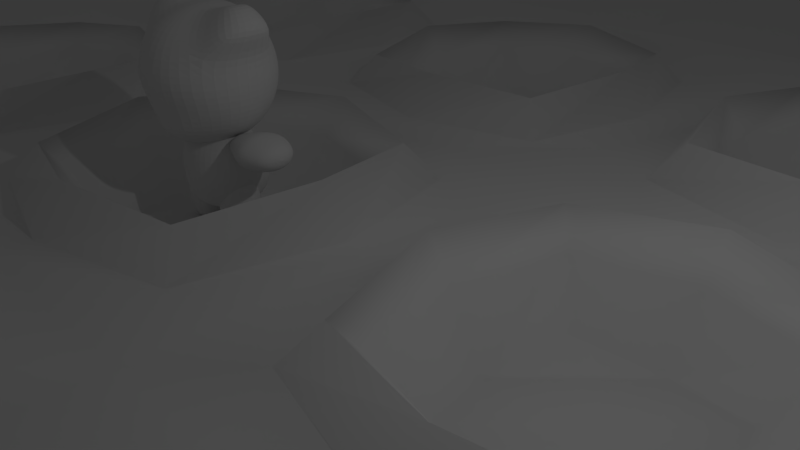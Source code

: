 # Source: buracos_blender.blend  (saved by Blender 2.65.0; exported with 4.5.12 LTS)
import bpy
from mathutils import Matrix  # noqa: F401  (used for matrix-valued properties, if any)

bpy.ops.wm.read_factory_settings(use_empty=True)
scene = bpy.context.scene
scene.name = 'Scene'

# ---- collections
col_collection_1 = bpy.data.collections.new('Collection 1'); scene.collection.children.link(col_collection_1)

# ---- world
world_world = bpy.data.worlds.new('World'); scene.world = world_world
world_world.color = (0.05088, 0.05088, 0.05088)
world_world.use_sun_shadow = False
world_world.sun_shadow_jitter_overblur = 0.0
world_world.cycles.sampling_method = 'MANUAL'
world_world.cycles.sample_map_resolution = 256

# ---- cameras
cam_camera = bpy.data.cameras.new('Camera')
cam_camera.clip_end = 100.0
cam_camera.lens = 35.0
cam_camera.sensor_width = 32.0
cam_camera.sensor_height = 18.0
cam_camera.ortho_scale = 7.314
cam_camera.dof.focus_distance = 0.0
cam_camera.dof.aperture_fstop = 128.0

# ---- lights
light_lamp = bpy.data.lights.new('Lamp', 'POINT')
light_lamp.transmission_factor = 0.0
light_lamp.cutoff_distance = 30.0
light_lamp.energy = 100.0
light_lamp.shadow_buffer_clip_start = 1.001
light_lamp.shadow_soft_size = 0.1
light_lamp.shadow_maximum_resolution = 0.006
light_lamp.use_absolute_resolution = True
light_lamp.cycles.use_multiple_importance_sampling = False

# ---- meshes
me_plane_006 = bpy.data.meshes.new('Plane.006')
me_plane_006.from_pydata([(3.347, -3.576, -6.029e-06), (28.18, 21.19, -1.714), (3.022, -1.034, 0.0), (21.18, 21.19, -0.757), (2.168, -3.576, -6.029e-06), (2.022, -1.034, 0.0), (3.022, -2.034, 0.0), (28.18, 14.18, -1.714), (1.578, -3.576, -6.029e-06), (1.522, -1.034, 0.0), (3.022, -1.534, 0.0), (17.67, 21.19, -1.714), (2.757, -3.576, -6.029e-06), (2.522, -1.034, 0.0), (3.022, -2.534, 0.0), (28.18, 17.69, -1.714), (2.022, -1.166, 0.0006616), (2.022, -2.902, 0.0006616), (1.154, -2.034, 0.0006616), (2.89, -2.034, 0.0006616), (2.713, -1.343, 0.0), (1.331, -1.343, 0.0), (1.331, -2.725, 0.0), (2.713, -2.725, 0.0), (2.022, -2.034, -0.2067), (2.022, -1.314, 0.2124), (2.022, -2.754, 0.2124), (1.302, -2.034, 0.2124), (2.742, -2.034, 0.2124), (2.596, -1.461, 0.1686), (1.448, -1.461, 0.1686), (1.448, -2.608, 0.1686), (2.596, -2.608, 0.1686), (2.022, -1.432, 0.03543), (2.022, -2.636, 0.03543), (1.42, -2.034, 0.03543), (2.624, -2.034, 0.03543), (2.501, -1.555, 0.02769), (1.543, -1.555, 0.02769), (1.543, -2.513, 0.02769), (2.501, -2.513, 0.02769), (2.022, -1.594, -0.2588), (2.022, -2.474, -0.2588), (1.582, -2.034, -0.2588), (2.462, -2.034, -0.2588), (2.372, -1.684, -0.2067), (1.672, -1.684, -0.2067), (1.672, -2.384, -0.2067), (2.372, -2.384, -0.2067), (5.748, -3.576, -6.029e-06), (24.68, 21.19, -1.714), (5.748, -1.218, -6.029e-06), (28.18, 10.68, -1.714), (4.569, -3.576, -6.029e-06), (4.058, -1.034, 0.0), (5.748, -2.397, -6.029e-06), (27.26, 14.18, -1.71), (3.979, -3.576, -6.029e-06), (3.558, -1.034, 0.0), (5.748, -1.808, -6.029e-06), (-0.2523, 21.19, -1.714), (5.159, -3.576, -6.029e-06), (4.558, -1.034, 0.0), (5.748, -2.987, -6.029e-06), (-7.259, 21.19, -0.6572), (4.058, -1.166, 0.0006616), (4.058, -2.902, 0.0006616), (3.19, -2.034, 0.0006616), (5.593, -2.397, 0.0007742), (4.75, -1.343, 0.0), (3.367, -1.343, 0.0), (3.367, -2.725, 0.0), (4.75, -2.725, 0.0), (4.058, -2.034, -0.2067), (4.058, -1.314, 0.2124), (4.058, -2.754, 0.2124), (3.338, -2.034, 0.2124), (4.779, -2.034, 0.2124), (4.632, -1.461, 0.1686), (3.485, -1.461, 0.1686), (3.485, -2.608, 0.1686), (4.632, -2.608, 0.1686), (4.058, -1.432, 0.03543), (4.058, -2.636, 0.03543), (3.457, -2.034, 0.03543), (4.66, -2.034, 0.03543), (4.538, -1.555, 0.02769), (3.579, -1.555, 0.02769), (3.579, -2.513, 0.02769), (4.538, -2.513, 0.02769), (4.058, -1.594, -0.2588), (4.058, -2.474, -0.2588), (3.618, -2.034, -0.2588), (4.498, -2.034, -0.2588), (4.409, -1.684, -0.2067), (3.708, -1.684, -0.2067), (3.708, -2.384, -0.2067), (4.409, -2.384, -0.2067), (0.9626, -3.576, -6.029e-06), (-10.76, 21.19, -1.714), (1.0, -1.034, 0.0), (-3.756, 21.19, -1.714), (-0.2166, -3.576, -6.029e-06), (0.0, -1.034, 0.0), (1.0, -2.034, 0.0), (-14.52, 21.19, -1.714), (-0.8062, -3.576, -6.029e-06), (-0.5, -1.034, 0.0), (1.0, -1.534, 0.0), (-28.53, 21.19, -1.714), (0.373, -3.576, -6.029e-06), (0.5, -1.034, 0.0), (1.0, -2.534, 0.0), (-21.53, 21.19, -0.09228), (0.0, -1.166, 0.0006616), (0.0, -2.902, 0.0006616), (-0.868, -2.034, 0.0006616), (0.868, -2.034, 0.0006616), (0.6913, -1.343, 0.0), (-0.6913, -1.343, 0.0), (-0.6913, -2.725, 0.0), (0.6913, -2.725, 0.0), (0.0, -2.034, -0.2067), (0.0, -1.314, 0.2124), (0.0, -2.754, 0.2124), (-0.7203, -2.034, 0.2124), (0.7203, -2.034, 0.2124), (0.5737, -1.461, 0.1686), (-0.5737, -1.461, 0.1686), (-0.5737, -2.608, 0.1686), (0.5737, -2.608, 0.1686), (0.0, -1.432, 0.03543), (0.0, -2.636, 0.03543), (-0.6018, -2.034, 0.03543), (0.6018, -2.034, 0.03543), (0.4793, -1.555, 0.02769), (-0.4793, -1.555, 0.02769), (-0.4793, -2.513, 0.02769), (0.4793, -2.513, 0.02769), (0.0, -1.594, -0.2588), (0.0, -2.474, -0.2588), (-0.4399, -2.034, -0.2588), (0.4399, -2.034, -0.2588), (0.3503, -1.684, -0.2067), (-0.3503, -1.684, -0.2067), (-0.3503, -2.384, -0.2067), (0.3503, -2.384, -0.2067), (-1.439, -3.576, -6.029e-06), (-3.797, -3.576, -6.029e-06), (-1.036, -1.034, 0.0), (-3.797, -1.218, -6.029e-06), (-2.618, -3.576, -6.029e-06), (-2.036, -1.034, 0.0), (-1.036, -2.034, 0.0), (-3.797, -2.397, -6.029e-06), (-3.207, -3.576, -6.029e-06), (-2.536, -1.034, 0.0), (-1.036, -1.534, 0.0), (-3.797, -2.987, -6.029e-06), (-2.028, -3.576, -6.029e-06), (-1.536, -1.034, 0.0), (-1.036, -2.534, 0.0), (-3.797, -1.808, -6.029e-06), (-2.036, -1.166, 0.0006616), (-2.036, -2.902, 0.0006616), (-2.904, -2.034, 0.0006616), (-1.168, -2.034, 0.0006616), (-1.345, -1.343, 0.0), (-2.728, -1.343, 0.0), (-2.728, -2.725, 0.0), (-1.345, -2.725, 0.0), (-2.036, -2.034, -0.2067), (-2.036, -1.314, 0.2124), (-2.036, -2.754, 0.2124), (-2.757, -2.034, 0.2124), (-1.316, -2.034, 0.2124), (-1.463, -1.461, 0.1686), (-2.61, -1.461, 0.1686), (-2.61, -2.608, 0.1686), (-1.463, -2.608, 0.1686), (-2.036, -1.432, 0.03543), (-2.036, -2.636, 0.03543), (-2.638, -2.034, 0.03543), (-1.435, -2.034, 0.03543), (-1.557, -1.555, 0.02769), (-2.516, -1.555, 0.02769), (-2.516, -2.513, 0.02769), (-1.557, -2.513, 0.02769), (-2.036, -1.594, -0.2588), (-2.036, -2.474, -0.2588), (-2.476, -2.034, -0.2588), (-1.596, -2.034, -0.2588), (-1.686, -1.684, -0.2067), (-2.387, -1.684, -0.2067), (-2.387, -2.384, -0.2067), (-1.686, -2.384, -0.2067), (-28.53, 14.18, -1.714), (-25.03, 21.19, -1.714), (-1.036, 1.0, 0.0), (-3.797, 1.181, -6.029e-06), (-28.53, 10.68, -1.714), (-2.036, 1.0, 0.0), (-1.036, 0.0, 0.0), (-3.797, 0.001432, -6.029e-06), (-18.02, 21.19, -1.714), (-2.536, 1.0, 0.0), (-1.036, 0.5, 0.0), (-3.797, -0.5882, -6.029e-06), (-28.53, 17.69, -1.714), (-1.536, 1.0, 0.0), (-1.036, -0.5, 0.0), (-3.797, 0.591, -6.029e-06), (-2.036, 0.868, 0.0006616), (-2.036, -0.868, 0.0006616), (-2.904, 0.0, 0.0006616), (-1.168, 0.0, 0.0006616), (-1.345, 0.6913, 0.0), (-2.728, 0.6913, 0.0), (-2.728, -0.6913, 0.0), (-1.345, -0.6913, 0.0), (-2.036, 0.0, -0.2067), (-2.036, 0.7203, 0.2124), (-2.036, -0.7203, 0.2124), (-2.757, 0.0, 0.2124), (-1.316, 0.0, 0.2124), (-1.463, 0.5737, 0.1686), (-2.61, 0.5737, 0.1686), (-2.61, -0.5737, 0.1686), (-1.463, -0.5737, 0.1686), (-2.036, 0.6018, 0.03543), (-2.036, -0.6018, 0.03543), (-2.638, 0.0, 0.03543), (-1.435, 0.0, 0.03543), (-1.557, 0.4793, 0.02769), (-2.516, 0.4793, 0.02769), (-2.516, -0.4793, 0.02769), (-1.557, -0.4793, 0.02769), (-2.036, 0.4399, -0.2588), (-2.036, -0.4399, -0.2588), (-2.476, 0.0, -0.2588), (-1.596, 0.0, -0.2588), (-1.686, 0.3503, -0.2067), (-2.387, 0.3503, -0.2067), (-2.387, -0.3503, -0.2067), (-1.686, -0.3503, -0.2067), (-5.251, 3.835, -0.2351), (-2.968, 4.596, -0.2351), (1.0, 1.0, 0.0), (-5.251, 2.313, -0.2351), (-4.49, 4.596, -0.2351), (0.0, 1.0, 0.0), (1.0, 0.0, 0.0), (-5.251, 3.074, -0.2351), (-3.729, 4.596, -0.2351), (-0.5, 1.0, 0.0), (1.0, 0.5, 0.0), (-5.251, 4.596, -0.2351), (-2.208, 4.596, -0.2351), (0.5, 1.0, 0.0), (1.0, -0.5, 0.0), (0.1303, 4.596, -0.2351), (0.0, 0.868, 0.0006616), (0.0, -0.868, 0.0006616), (-0.868, 0.0, 0.0006616), (0.868, 0.0, 0.0006616), (0.6913, 0.6913, 0.0), (-0.6913, 0.6913, 0.0), (-0.6913, -0.6913, 0.0), (0.6913, -0.6913, 0.0), (0.0, 0.0, -0.2067), (0.0, 0.7203, 0.2124), (0.0, -0.7203, 0.2124), (-0.7203, 0.0, 0.2124), (0.7203, 0.0, 0.2124), (0.5737, 0.5737, 0.1686), (-0.5737, 0.5737, 0.1686), (-0.5737, -0.5737, 0.1686), (0.5737, -0.5737, 0.1686), (0.0, 0.6018, 0.03543), (0.0, -0.6018, 0.03543), (-0.6018, 0.0, 0.03543), (0.6018, 0.0, 0.03543), (0.4793, 0.4793, 0.02769), (-0.4793, 0.4793, 0.02769), (-0.4793, -0.4793, 0.02769), (0.4793, -0.4793, 0.02769), (0.0, 0.4399, -0.2588), (0.0, -0.4399, -0.2588), (-0.4399, 0.0, -0.2588), (0.4399, 0.0, -0.2588), (0.3503, 0.3503, -0.2067), (-0.3503, 0.3503, -0.2067), (-0.3503, -0.3503, -0.2067), (0.3503, -0.3503, -0.2067), (-1.391, 4.596, -0.2351), (-0.6305, 4.596, -0.2351), (5.748, 1.181, -6.029e-06), (0.8912, 4.596, -0.2351), (6.866, 3.074, -0.2341), (4.058, 1.0, 0.0), (5.748, 0.001432, -6.029e-06), (7.067, 2.313, -0.2351), (6.306, 4.596, -0.2351), (3.558, 1.0, 0.0), (5.748, 0.591, -6.029e-06), (7.067, 3.835, -0.2351), (4.784, 4.596, -0.2351), (4.558, 1.0, 0.0), (5.748, -0.5882, -6.029e-06), (7.067, 3.074, -0.2351), (4.058, 0.868, 0.0006616), (4.058, -0.868, 0.0006616), (3.19, 0.0, 0.0006616), (5.593, 0.001432, 0.0007742), (4.75, 0.6913, 0.0), (3.367, 0.6913, 0.0), (3.367, -0.6913, 0.0), (4.75, -0.6913, 0.0), (4.058, 0.0, -0.2067), (4.058, 0.7203, 0.2124), (4.058, -0.7203, 0.2124), (3.338, 0.0, 0.2124), (4.779, 0.0, 0.2124), (4.632, 0.5737, 0.1686), (3.485, 0.5737, 0.1686), (3.485, -0.5737, 0.1686), (4.632, -0.5737, 0.1686), (4.058, 0.6018, 0.03543), (4.058, -0.6018, 0.03543), (3.457, 0.0, 0.03543), (4.66, 0.0, 0.03543), (4.538, 0.4793, 0.02769), (3.579, 0.4793, 0.02769), (3.579, -0.4793, 0.02769), (4.538, -0.4793, 0.02769), (4.058, 0.4399, -0.2588), (4.058, -0.4399, -0.2588), (3.618, 0.0, -0.2588), (4.498, 0.0, -0.2588), (4.409, 0.3503, -0.2067), (3.708, 0.3503, -0.2067), (3.708, -0.3503, -0.2067), (4.409, -0.3503, -0.2067), (5.545, 4.596, -0.2351), (7.067, 4.596, -0.2351), (3.022, 1.0, 0.0), (3.207, 4.596, -0.2351), (1.686, 4.596, -0.2351), (2.022, 1.0, 0.0), (3.022, 0.0, 0.0), (2.446, 4.596, -0.2351), (3.968, 4.596, -0.2351), (1.522, 1.0, 0.0), (3.022, 0.5, 0.0), (6.866, 0.004169, -0.2341), (7.067, -0.7567, -0.2351), (2.522, 1.0, 0.0), (3.022, -0.5, 0.0), (7.067, 0.765, -0.2351), (2.022, 0.868, 0.0006616), (2.022, -0.868, 0.0006616), (1.154, 0.0, 0.0006616), (2.89, 0.0, 0.0006616), (2.713, 0.6913, 0.0), (1.331, 0.6913, 0.0), (1.331, -0.6913, 0.0), (2.713, -0.6913, 0.0), (2.022, 0.0, -0.2067), (2.022, 0.7203, 0.2124), (2.022, -0.7203, 0.2124), (1.302, 0.0, 0.2124), (2.742, 0.0, 0.2124), (2.596, 0.5737, 0.1686), (1.448, 0.5737, 0.1686), (1.448, -0.5737, 0.1686), (2.596, -0.5737, 0.1686), (2.022, 0.6018, 0.03543), (2.022, -0.6018, 0.03543), (1.42, 0.0, 0.03543), (2.624, 0.0, 0.03543), (2.501, 0.4793, 0.02769), (1.543, 0.4793, 0.02769), (1.543, -0.4793, 0.02769), (2.501, -0.4793, 0.02769), (2.022, 0.4399, -0.2588), (2.022, -0.4399, -0.2588), (1.582, 0.0, -0.2588), (2.462, 0.0, -0.2588), (2.372, 0.3503, -0.2067), (1.672, 0.3503, -0.2067), (1.672, -0.3503, -0.2067), (2.372, -0.3503, -0.2067), (7.067, 0.004169, -0.2351), (7.067, 1.526, -0.2351), (3.347, 3.56, -6.029e-06), (-5.251, 0.765, -0.2351), (-5.251, -0.7567, -0.2351), (2.168, 3.56, -6.029e-06), (3.022, 2.017, 0.0), (-5.251, 0.004169, -0.2351), (-5.251, 1.526, -0.2351), (1.578, 3.56, -6.029e-06), (3.022, 2.517, 0.0), (-5.251, -2.33, -0.2351), (-2.968, -4.613, -0.2351), (2.757, 3.56, -6.029e-06), (3.022, 1.517, 0.0), (-5.251, -3.852, -0.2351), (2.022, 2.885, 0.0006616), (2.022, 1.149, 0.0006616), (1.154, 2.017, 0.0006616), (2.89, 2.017, 0.0006616), (2.713, 2.709, 0.0), (1.331, 2.709, 0.0), (1.331, 1.326, 0.0), (2.713, 1.326, 0.0), (2.022, 2.017, -0.2067), (2.022, 2.738, 0.2124), (2.022, 1.297, 0.2124), (1.302, 2.017, 0.2124), (2.742, 2.017, 0.2124), (2.596, 2.591, 0.1686), (1.448, 2.591, 0.1686), (1.448, 1.444, 0.1686), (2.596, 1.444, 0.1686), (2.022, 2.619, 0.03543), (2.022, 1.416, 0.03543), (1.42, 2.017, 0.03543), (2.624, 2.017, 0.03543), (2.501, 2.497, 0.02769), (1.543, 2.497, 0.02769), (1.543, 1.538, 0.02769), (2.501, 1.538, 0.02769), (2.022, 2.457, -0.2588), (2.022, 1.578, -0.2588), (1.582, 2.017, -0.2588), (2.462, 2.017, -0.2588), (2.372, 2.368, -0.2067), (1.672, 2.368, -0.2067), (1.672, 1.667, -0.2067), (2.372, 1.667, -0.2067), (-4.49, -4.613, -0.2351), (-5.251, -3.091, -0.2351), (5.748, 3.56, -6.029e-06), (-3.729, -4.613, -0.2351), (-5.251, -1.57, -0.2351), (4.569, 3.56, -6.029e-06), (5.748, 2.38, -6.029e-06), (-5.251, -4.613, -0.2351), (-2.208, -4.613, -0.2351), (3.979, 3.56, -6.029e-06), (5.748, 2.97, -6.029e-06), (0.1303, -4.613, -0.2351), (-1.391, -4.613, -0.2351), (5.159, 3.56, -6.029e-06), (5.748, 1.791, -6.029e-06), (-0.6305, -4.613, -0.2351), (4.058, 2.885, 0.0006616), (4.058, 1.149, 0.0006616), (3.19, 2.017, 0.0006616), (5.593, 2.38, 0.0007742), (4.75, 2.709, 0.0), (3.367, 2.709, 0.0), (3.367, 1.326, 0.0), (4.75, 1.326, 0.0), (4.058, 2.017, -0.2067), (4.058, 2.738, 0.2124), (4.058, 1.297, 0.2124), (3.338, 2.017, 0.2124), (4.779, 2.017, 0.2124), (4.632, 2.591, 0.1686), (3.485, 2.591, 0.1686), (3.485, 1.444, 0.1686), (4.632, 1.444, 0.1686), (4.058, 2.619, 0.03543), (4.058, 1.416, 0.03543), (3.457, 2.017, 0.03543), (4.66, 2.017, 0.03543), (4.538, 2.497, 0.02769), (3.579, 2.497, 0.02769), (3.579, 1.538, 0.02769), (4.538, 1.538, 0.02769), (4.058, 2.457, -0.2588), (4.058, 1.578, -0.2588), (3.618, 2.017, -0.2588), (4.498, 2.017, -0.2588), (4.409, 2.368, -0.2067), (3.708, 2.368, -0.2067), (3.708, 1.667, -0.2067), (4.409, 1.667, -0.2067), (0.8912, -4.613, -0.2351), (6.866, -3.091, -0.2341), (0.9626, 3.56, -6.029e-06), (7.067, -3.852, -0.2351), (6.306, -4.613, -0.2351), (-0.2166, 3.56, -6.029e-06), (1.0, 2.017, 0.0), (7.067, -2.33, -0.2351), (4.784, -4.613, -0.2351), (-0.8062, 3.56, -6.029e-06), (1.0, 2.517, 0.0), (7.067, -3.091, -0.2351), (5.545, -4.613, -0.2351), (0.373, 3.56, -6.029e-06), (1.0, 1.517, 0.0), (7.067, -1.57, -0.2351), (0.0, 2.885, 0.0006616), (0.0, 1.149, 0.0006616), (-0.868, 2.017, 0.0006616), (0.868, 2.017, 0.0006616), (0.6913, 2.709, 0.0), (-0.6913, 2.709, 0.0), (-0.6913, 1.326, 0.0), (0.6913, 1.326, 0.0), (0.0, 2.017, -0.2067), (0.0, 2.738, 0.2124), (0.0, 1.297, 0.2124), (-0.7203, 2.017, 0.2124), (0.7203, 2.017, 0.2124), (0.5737, 2.591, 0.1686), (-0.5737, 2.591, 0.1686), (-0.5737, 1.444, 0.1686), (0.5737, 1.444, 0.1686), (0.0, 2.619, 0.03543), (0.0, 1.416, 0.03543), (-0.6018, 2.017, 0.03543), (0.6018, 2.017, 0.03543), (0.4793, 2.497, 0.02769), (-0.4793, 2.497, 0.02769), (-0.4793, 1.538, 0.02769), (0.4793, 1.538, 0.02769), (0.0, 2.457, -0.2588), (0.0, 1.578, -0.2588), (-0.4399, 2.017, -0.2588), (0.4399, 2.017, -0.2588), (0.3503, 2.368, -0.2067), (-0.3503, 2.368, -0.2067), (-0.3503, 1.667, -0.2067), (0.3503, 1.667, -0.2067), (7.067, -4.613, -0.2351), (3.207, -4.613, -0.2351), (-1.439, 3.56, -6.029e-06), (-3.797, 3.56, -6.029e-06), (1.686, -4.613, -0.2351), (-2.618, 3.56, -6.029e-06), (-1.036, 2.017, 0.0), (-3.797, 2.38, -6.029e-06), (2.446, -4.613, -0.2351), (-3.207, 3.56, -6.029e-06), (-1.036, 2.517, 0.0), (-3.797, 1.791, -6.029e-06), (3.968, -4.613, -0.2351), (-2.028, 3.56, -6.029e-06), (-1.036, 1.517, 0.0), (-3.797, 2.97, -6.029e-06), (-2.036, 2.885, 0.0006616), (-2.036, 1.149, 0.0006616), (-2.904, 2.017, 0.0006616), (-1.168, 2.017, 0.0006616), (-1.345, 2.709, 0.0), (-2.728, 2.709, 0.0), (-2.728, 1.326, 0.0), (-1.345, 1.326, 0.0), (-2.036, 2.017, -0.2067), (-2.036, 2.738, 0.2124), (-2.036, 1.297, 0.2124), (-2.757, 2.017, 0.2124), (-1.316, 2.017, 0.2124), (-1.463, 2.591, 0.1686), (-2.61, 2.591, 0.1686), (-2.61, 1.444, 0.1686), (-1.463, 1.444, 0.1686), (-2.036, 2.619, 0.03543), (-2.036, 1.416, 0.03543), (-2.638, 2.017, 0.03543), (-1.435, 2.017, 0.03543), (-1.557, 2.497, 0.02769), (-2.516, 2.497, 0.02769), (-2.516, 1.538, 0.02769), (-1.557, 1.538, 0.02769), (-2.036, 2.457, -0.2588), (-2.036, 1.578, -0.2588), (-2.476, 2.017, -0.2588), (-1.596, 2.017, -0.2588), (-1.686, 2.368, -0.2067), (-2.387, 2.368, -0.2067), (-2.387, 1.667, -0.2067), (-1.686, 1.667, -0.2067), (10.41, 21.19, -1.714), (3.405, 21.19, -0.3474), (6.909, 21.19, -1.714), (13.92, 21.19, -2.643), (27.26, 0.04799, -1.71), (28.18, -3.455, -1.714), (28.18, 3.551, -1.714), (28.18, 0.04799, -1.714), (28.18, 7.055, -1.714), (-28.53, 3.551, -1.714), (-28.53, -3.455, -1.714), (-28.53, 0.04799, -1.714), (-28.53, 7.055, -1.714), (-28.53, -10.7, -1.714), (-18.02, -21.21, -1.714), (-28.53, -17.71, -1.714), (-25.03, -21.21, -1.714), (-28.53, -14.2, -1.714), (-21.53, -21.21, -1.714), (-28.53, -7.198, -1.714), (-28.53, -21.21, -1.714), (-14.52, -21.21, -1.714), (-3.756, -21.21, -1.714), (-10.76, -21.21, -1.714), (-7.259, -21.21, -1.714), (-0.2523, -21.21, -1.714), (27.26, -14.2, -1.71), (28.18, -17.71, -1.714), (24.68, -21.21, -1.714), (28.18, -10.7, -1.714), (17.67, -21.21, -1.714), (28.18, -14.2, -1.714), (21.18, -21.21, -1.714), (28.18, -7.198, -1.714), (28.18, -21.21, -1.714), (10.41, -21.21, -1.714), (3.405, -21.21, -1.714), (6.909, -21.21, -1.714), (13.92, -21.21, -1.714)], [], [(20, 10, 2, 13), (21, 16, 5, 9), (18, 22, 31, 27), (23, 14, 6, 19), (16, 20, 13, 5), (21, 18, 27, 30), (19, 6, 10, 20), (249, 253, 113, 197), (295, 260, 101, 64), (23, 19, 28, 32), (403, 445, 607, 601), (162, 150, 445, 403), (8, 4, 17, 22), (20, 16, 25, 29), (4, 12, 23, 17), (12, 0, 14, 23), (29, 25, 33, 37), (31, 26, 34, 39), (30, 27, 35, 38), (32, 28, 36, 40), (19, 20, 29, 28), (22, 17, 26, 31), (17, 23, 32, 26), (16, 21, 30, 25), (40, 36, 44, 48), (33, 38, 46, 41), (36, 37, 45, 44), (34, 40, 48, 42), (27, 31, 39, 35), (26, 32, 40, 34), (28, 29, 37, 36), (25, 30, 38, 33), (47, 42, 24, 43), (24, 44, 45, 41), (43, 24, 41, 46), (42, 48, 44, 24), (38, 35, 43, 46), (39, 34, 42, 47), (37, 33, 41, 45), (35, 39, 47, 43), (69, 59, 51, 62), (70, 65, 54, 58), (67, 71, 80, 76), (72, 63, 55, 68), (65, 69, 62, 54), (70, 67, 76, 79), (68, 55, 59, 69), (300, 313, 354, 392), (503, 492, 297, 260), (72, 68, 77, 81), (0, 12, 540, 551), (300, 308, 355, 392), (57, 53, 66, 71), (69, 65, 74, 78), (53, 61, 72, 66), (61, 49, 63, 72), (78, 74, 82, 86), (80, 75, 83, 88), (79, 76, 84, 87), (81, 77, 85, 89), (68, 69, 78, 77), (71, 66, 75, 80), (66, 72, 81, 75), (65, 70, 79, 74), (89, 85, 93, 97), (82, 87, 95, 90), (85, 86, 94, 93), (83, 89, 97, 91), (76, 80, 88, 84), (75, 81, 89, 83), (77, 78, 86, 85), (74, 79, 87, 82), (96, 91, 73, 92), (73, 93, 94, 90), (92, 73, 90, 95), (91, 97, 93, 73), (87, 84, 92, 95), (88, 83, 91, 96), (86, 82, 90, 94), (84, 88, 96, 92), (118, 108, 100, 111), (119, 114, 103, 107), (116, 120, 129, 125), (121, 112, 104, 117), (114, 118, 111, 103), (119, 116, 125, 128), (117, 104, 108, 118), (554, 542, 256, 245), (63, 49, 539, 493), (121, 117, 126, 130), (492, 401, 347, 297), (158, 154, 442, 407), (106, 102, 115, 120), (118, 114, 123, 127), (102, 110, 121, 115), (110, 98, 112, 121), (127, 123, 131, 135), (129, 124, 132, 137), (128, 125, 133, 136), (130, 126, 134, 138), (117, 118, 127, 126), (120, 115, 124, 129), (115, 121, 130, 124), (114, 119, 128, 123), (138, 134, 142, 146), (131, 136, 144, 139), (134, 135, 143, 142), (132, 138, 146, 140), (125, 129, 137, 133), (124, 130, 138, 132), (126, 127, 135, 134), (123, 128, 136, 131), (145, 140, 122, 141), (122, 142, 143, 139), (141, 122, 139, 144), (140, 146, 142, 122), (136, 133, 141, 144), (137, 132, 140, 145), (135, 131, 139, 143), (133, 137, 145, 141), (167, 157, 149, 160), (168, 163, 152, 156), (165, 169, 178, 174), (170, 161, 153, 166), (163, 167, 160, 152), (168, 165, 174, 177), (166, 153, 157, 167), (162, 168, 156, 150), (154, 165, 168, 162), (170, 166, 175, 179), (158, 169, 165, 154), (148, 155, 169, 158), (155, 151, 164, 169), (167, 163, 172, 176), (151, 159, 170, 164), (159, 147, 161, 170), (176, 172, 180, 184), (178, 173, 181, 186), (177, 174, 182, 185), (179, 175, 183, 187), (166, 167, 176, 175), (169, 164, 173, 178), (164, 170, 179, 173), (163, 168, 177, 172), (187, 183, 191, 195), (180, 185, 193, 188), (183, 184, 192, 191), (181, 187, 195, 189), (174, 178, 186, 182), (173, 179, 187, 181), (175, 176, 184, 183), (172, 177, 185, 180), (194, 189, 171, 190), (171, 191, 192, 188), (190, 171, 188, 193), (189, 195, 191, 171), (185, 182, 190, 193), (186, 181, 189, 194), (184, 180, 188, 192), (182, 186, 194, 190), (216, 206, 198, 209), (217, 212, 201, 205), (214, 218, 227, 223), (219, 210, 202, 215), (212, 216, 209, 201), (217, 214, 223, 226), (215, 202, 206, 216), (211, 217, 205, 199), (203, 214, 217, 211), (219, 215, 224, 228), (207, 218, 214, 203), (499, 495, 295, 294), (4, 8, 543, 547), (216, 212, 221, 225), (397, 405, 346, 350), (550, 546, 252, 248), (225, 221, 229, 233), (227, 222, 230, 235), (226, 223, 231, 234), (228, 224, 232, 236), (215, 216, 225, 224), (218, 213, 222, 227), (213, 219, 228, 222), (212, 217, 226, 221), (236, 232, 240, 244), (229, 234, 242, 237), (232, 233, 241, 240), (230, 236, 244, 238), (223, 227, 235, 231), (222, 228, 236, 230), (224, 225, 233, 232), (221, 226, 234, 229), (243, 238, 220, 239), (220, 240, 241, 237), (239, 220, 237, 242), (238, 244, 240, 220), (234, 231, 239, 242), (235, 230, 238, 243), (233, 229, 237, 241), (231, 235, 243, 239), (265, 255, 247, 258), (266, 261, 250, 254), (263, 267, 276, 272), (268, 259, 251, 264), (261, 265, 258, 250), (266, 263, 272, 275), (264, 251, 255, 265), (59, 55, 501, 497), (110, 102, 456, 452), (268, 264, 273, 277), (211, 199, 400, 395), (155, 148, 448, 441), (451, 447, 309, 305), (265, 261, 270, 274), (552, 541, 257, 246), (49, 61, 494, 539), (274, 270, 278, 282), (276, 271, 279, 284), (275, 272, 280, 283), (277, 273, 281, 285), (264, 265, 274, 273), (267, 262, 271, 276), (262, 268, 277, 271), (261, 266, 275, 270), (285, 281, 289, 293), (278, 283, 291, 286), (281, 282, 290, 289), (279, 285, 293, 287), (272, 276, 284, 280), (271, 277, 285, 279), (273, 274, 282, 281), (270, 275, 283, 278), (292, 287, 269, 288), (269, 289, 290, 286), (288, 269, 286, 291), (287, 293, 289, 269), (283, 280, 288, 291), (284, 279, 287, 292), (282, 278, 286, 290), (280, 284, 292, 288), (314, 304, 296, 307), (315, 310, 299, 303), (312, 316, 325, 321), (317, 308, 300, 313), (310, 314, 307, 299), (315, 312, 321, 324), (313, 300, 304, 314), (207, 203, 399, 396), (548, 544, 253, 249), (317, 313, 322, 326), (53, 57, 498, 502), (148, 158, 407, 448), (446, 454, 302, 343), (314, 310, 319, 323), (159, 151, 444, 404), (304, 300, 392, 358), (323, 319, 327, 331), (325, 320, 328, 333), (324, 321, 329, 332), (326, 322, 330, 334), (313, 314, 323, 322), (316, 311, 320, 325), (311, 317, 326, 320), (310, 315, 324, 319), (334, 330, 338, 342), (327, 332, 340, 335), (330, 331, 339, 338), (328, 334, 342, 336), (321, 325, 333, 329), (320, 326, 334, 328), (322, 323, 331, 330), (319, 324, 332, 327), (341, 336, 318, 337), (318, 338, 339, 335), (337, 318, 335, 340), (336, 342, 338, 318), (332, 329, 337, 340), (333, 328, 336, 341), (331, 327, 335, 339), (329, 333, 341, 337), (363, 353, 345, 356), (364, 359, 348, 352), (361, 365, 374, 370), (366, 357, 349, 362), (359, 363, 356, 348), (364, 361, 370, 373), (362, 349, 353, 363), (405, 394, 351, 346), (51, 59, 497, 505), (366, 362, 371, 375), (98, 110, 452, 490), (394, 450, 306, 351), (443, 451, 305, 344), (363, 359, 368, 372), (401, 397, 350, 347), (308, 51, 505, 355), (372, 368, 376, 380), (374, 369, 377, 382), (373, 370, 378, 381), (375, 371, 379, 383), (362, 363, 372, 371), (365, 360, 369, 374), (360, 366, 375, 369), (359, 364, 373, 368), (383, 379, 387, 391), (376, 381, 389, 384), (379, 380, 388, 387), (377, 383, 391, 385), (370, 374, 382, 378), (369, 375, 383, 377), (371, 372, 380, 379), (368, 373, 381, 376), (390, 385, 367, 386), (367, 387, 388, 384), (386, 367, 384, 389), (385, 391, 387, 367), (381, 378, 386, 389), (382, 377, 385, 390), (380, 376, 384, 388), (378, 382, 390, 386), (412, 402, 394, 405), (413, 408, 397, 401), (410, 414, 423, 419), (415, 406, 398, 411), (408, 412, 405, 397), (413, 410, 419, 422), (411, 398, 402, 412), (154, 162, 403, 442), (102, 106, 453, 456), (415, 411, 420, 424), (55, 68, 491, 501), (495, 503, 260, 295), (541, 499, 294, 257), (412, 408, 417, 421), (12, 4, 547, 540), (542, 548, 249, 256), (421, 417, 425, 429), (423, 418, 426, 431), (422, 419, 427, 430), (424, 420, 428, 432), (411, 412, 421, 420), (414, 409, 418, 423), (409, 415, 424, 418), (408, 413, 422, 417), (432, 428, 436, 440), (425, 430, 438, 433), (428, 429, 437, 436), (426, 432, 440, 434), (419, 423, 431, 427), (418, 424, 432, 426), (420, 421, 429, 428), (417, 422, 430, 425), (439, 434, 416, 435), (416, 436, 437, 433), (435, 416, 433, 438), (434, 440, 436, 416), (430, 427, 435, 438), (431, 426, 434, 439), (429, 425, 433, 437), (427, 431, 439, 435), (461, 451, 443, 454), (462, 457, 446, 450), (459, 463, 472, 468), (464, 455, 447, 460), (457, 461, 454, 446), (462, 459, 468, 471), (460, 447, 451, 461), (546, 554, 245, 252), (55, 63, 493, 501), (464, 460, 469, 473), (454, 443, 344, 302), (447, 460, 298, 309), (150, 207, 396, 445), (461, 457, 466, 470), (296, 304, 358, 393), (147, 159, 404, 449), (470, 466, 474, 478), (472, 467, 475, 480), (471, 468, 476, 479), (473, 469, 477, 481), (460, 461, 470, 469), (463, 458, 467, 472), (458, 464, 473, 467), (457, 462, 471, 466), (481, 477, 485, 489), (474, 479, 487, 482), (477, 478, 486, 485), (475, 481, 489, 483), (468, 472, 480, 476), (467, 473, 481, 475), (469, 470, 478, 477), (466, 471, 479, 474), (488, 483, 465, 484), (465, 485, 486, 482), (484, 465, 482, 487), (483, 489, 485, 465), (479, 476, 484, 487), (480, 475, 483, 488), (478, 474, 482, 486), (476, 480, 488, 484), (510, 500, 492, 503), (511, 506, 495, 499), (508, 512, 521, 517), (513, 504, 496, 509), (506, 510, 503, 495), (511, 508, 517, 520), (509, 496, 500, 510), (199, 550, 248, 400), (447, 455, 301, 309), (513, 509, 518, 522), (106, 147, 449, 453), (450, 446, 343, 306), (57, 0, 551, 498), (510, 506, 515, 519), (203, 211, 395, 399), (151, 155, 441, 444), (519, 515, 523, 527), (521, 516, 524, 529), (520, 517, 525, 528), (522, 518, 526, 530), (509, 510, 519, 518), (512, 507, 516, 521), (507, 513, 522, 516), (506, 511, 520, 515), (530, 526, 534, 538), (523, 528, 536, 531), (526, 527, 535, 534), (524, 530, 538, 532), (517, 521, 529, 525), (516, 522, 530, 524), (518, 519, 527, 526), (515, 520, 528, 523), (537, 532, 514, 533), (514, 534, 535, 531), (533, 514, 531, 536), (532, 538, 534, 514), (528, 525, 533, 536), (529, 524, 532, 537), (527, 523, 531, 535), (525, 529, 537, 533), (559, 549, 541, 552), (560, 555, 544, 548), (557, 561, 570, 566), (562, 553, 545, 558), (555, 559, 552, 544), (560, 557, 566, 569), (558, 545, 549, 559), (554, 560, 548, 542), (546, 557, 560, 554), (562, 558, 567, 571), (550, 561, 557, 546), (544, 552, 246, 253), (8, 98, 490, 543), (559, 555, 564, 568), (61, 53, 502, 494), (455, 296, 393, 301), (568, 564, 572, 576), (570, 565, 573, 578), (569, 566, 574, 577), (571, 567, 575, 579), (558, 559, 568, 567), (561, 556, 565, 570), (556, 562, 571, 565), (555, 560, 569, 564), (579, 575, 583, 587), (572, 577, 585, 580), (575, 576, 584, 583), (573, 579, 587, 581), (566, 570, 578, 574), (565, 571, 579, 573), (567, 568, 576, 575), (564, 569, 577, 572), (586, 581, 563, 582), (563, 583, 584, 580), (582, 563, 580, 585), (581, 587, 583, 563), (577, 574, 582, 585), (578, 573, 581, 586), (576, 572, 580, 584), (574, 578, 586, 582), (108, 21, 9, 100), (104, 18, 21, 108), (112, 22, 18, 104), (98, 8, 22, 112), (10, 70, 58, 2), (6, 67, 70, 10), (14, 71, 67, 6), (0, 57, 71, 14), (157, 119, 107, 149), (153, 116, 119, 157), (161, 120, 116, 153), (147, 106, 120, 161), (150, 156, 218, 207), (156, 152, 213, 218), (152, 160, 219, 213), (160, 149, 210, 219), (206, 266, 254, 198), (202, 263, 266, 206), (210, 267, 263, 202), (149, 107, 267, 210), (107, 103, 262, 267), (103, 111, 268, 262), (111, 100, 259, 268), (353, 315, 303, 345), (349, 312, 315, 353), (357, 316, 312, 349), (2, 58, 316, 357), (58, 54, 311, 316), (54, 62, 317, 311), (62, 51, 308, 317), (255, 364, 352, 247), (251, 361, 364, 255), (259, 365, 361, 251), (100, 9, 365, 259), (9, 5, 360, 365), (5, 13, 366, 360), (13, 2, 357, 366), (500, 413, 401, 492), (496, 410, 413, 500), (504, 414, 410, 496), (247, 352, 414, 504), (352, 348, 409, 414), (348, 356, 415, 409), (356, 345, 406, 415), (402, 462, 450, 394), (398, 459, 462, 402), (406, 463, 459, 398), (345, 303, 463, 406), (303, 299, 458, 463), (299, 307, 464, 458), (307, 296, 455, 464), (549, 511, 499, 541), (545, 508, 511, 549), (553, 512, 508, 545), (198, 254, 512, 553), (254, 250, 507, 512), (250, 258, 513, 507), (258, 247, 504, 513), (199, 205, 561, 550), (205, 201, 556, 561), (201, 209, 562, 556), (209, 198, 553, 562), (351, 306, 11, 591), (490, 452, 610, 613), (448, 407, 603, 608), (502, 498, 618, 620), (445, 396, 598, 607), (539, 494, 616, 622), (294, 295, 64, 99), (407, 442, 605, 603), (256, 249, 197, 109), (248, 252, 196, 200), (456, 453, 611, 612), (449, 404, 602, 609), (551, 540, 623, 626), (297, 347, 589, 60), (302, 344, 1, 50), (257, 294, 99, 105), (493, 539, 622, 615), (392, 355, 593, 595), (350, 346, 588, 590), (442, 403, 601, 605), (444, 441, 604, 606), (540, 547, 625, 623), (301, 393, 596, 52), (305, 309, 7, 15), (400, 248, 200, 600), (497, 501, 619, 617), (392, 354, 592, 595), (344, 305, 15, 1), (501, 493, 615, 619), (452, 456, 612, 610), (396, 399, 599, 598), (543, 490, 613, 624), (404, 444, 606, 602), (246, 257, 105, 204), (253, 246, 204, 113), (309, 301, 52, 7), (494, 502, 620, 616), (306, 343, 3, 11), (501, 491, 614, 619), (441, 448, 608, 604), (453, 449, 609, 611), (395, 400, 600, 597), (245, 256, 109, 208), (252, 245, 208, 196), (393, 358, 594, 596), (346, 351, 591, 588), (260, 297, 60, 101), (547, 543, 624, 625), (343, 302, 50, 3), (355, 505, 621, 593), (399, 395, 597, 599), (498, 551, 626, 618), (358, 392, 595, 594), (347, 350, 590, 589), (505, 497, 617, 621), (309, 298, 56, 7)])
me_plane_006.polygons.foreach_set('use_smooth', [True] * 598)
me_plane_006.use_remesh_preserve_volume = False
me_plane_006.use_remesh_preserve_attributes = False
me_plane_006.use_mirror_vertex_groups = False
me_plane_006.update()
me_sphere = bpy.data.meshes.new('Sphere')
me_sphere.from_pydata([(-0.3827, 0.0, 0.9239), (0.7939, 0.1527, 1.076), (-0.9239, 0.0, 0.3827), (-1.0, 0.0, -4.371e-08), (-0.9239, 0.0, -0.3827), (-0.7071, 0.0, -0.7071), (-0.3827, 0.0, -0.9239), (-0.3096, 0.2249, 0.9239), (-0.5721, 0.4156, 0.7071), (-0.7474, 0.543, 0.3827), (-0.809, 0.5878, -5.96e-08), (-0.7474, 0.543, -0.3827), (-0.5721, 0.4156, -0.7071), (-0.3096, 0.2249, -0.9239), (-0.1183, 0.364, 0.9239), (-0.2185, 0.6725, 0.7071), (-0.2855, 0.8787, 0.3827), (-0.309, 0.9511, -5.96e-08), (-0.2855, 0.8787, -0.3827), (-0.2185, 0.6725, -0.7071), (-0.1183, 0.364, -0.9239), (0.1183, 0.364, 0.9239), (0.2185, 0.6725, 0.7071), (0.2855, 0.8787, 0.3827), (0.309, 0.9511, -5.96e-08), (0.2855, 0.8787, -0.3827), (0.2185, 0.6725, -0.7071), (0.1183, 0.364, -0.9239), (0.1663, -8.875e-08, 1.0), (0.4759, 0.2249, 0.9239), (0.5721, 0.4156, 0.7071), (0.7474, 0.543, 0.3827), (0.809, 0.5878, -5.96e-08), (0.7474, 0.543, -0.3827), (0.5721, 0.4156, -0.7071), (0.3096, 0.2249, -0.9239), (0.549, -2.98e-08, 0.9239), (0.9239, -2.384e-07, 0.3827), (1.0, -1.192e-07, -5.96e-08), (0.9239, -2.384e-07, -0.3827), (0.7071, -1.788e-07, -0.7071), (0.3827, -5.96e-08, -0.9239), (0.3096, -0.2249, 0.9239), (0.5721, -0.5024, 0.7071), (0.7474, -0.6298, 0.3827), (0.809, -0.6746, -5.96e-08), (0.7474, -0.543, -0.3827), (0.5721, -0.4156, -0.7071), (0.3096, -0.2249, -0.9239), (0.1183, -0.364, 0.9239), (0.2185, -0.7593, 0.7071), (0.2855, -0.9655, 0.3827), (0.309, -1.038, -5.96e-08), (0.2855, -0.8787, -0.3827), (0.2185, -0.8643, -0.7071), (0.1183, -0.5558, -0.9239), (-1.51e-07, 0.0, -1.0), (-0.1183, -0.364, 0.9239), (-0.2185, -0.7593, 0.7071), (-0.2855, -0.9655, 0.3827), (-0.309, -1.038, -5.96e-08), (-0.2855, -0.8787, -0.3827), (-0.2185, -0.8643, -0.7071), (-0.1183, -0.5558, -0.9239), (-0.3096, -0.2249, 0.9239), (-0.5721, -0.5024, 0.7071), (-0.7474, -0.6298, 0.3827), (-0.809, -0.6746, -5.96e-08), (-0.7474, -0.543, -0.3827), (-0.5721, -0.4156, -0.7071), (-0.3096, -0.2249, -0.9239), (-0.2771, 1.368e-07, -0.6497), (-0.5035, 1.368e-07, -0.7995), (-0.6548, 1.368e-07, -1.024), (-0.7079, 1.368e-07, -1.288), (-0.6548, 1.368e-07, -1.553), (-0.592, 1.39e-07, -1.763), (-0.4488, 1.411e-07, -1.937), (-0.2261, 0.1333, -0.6497), (-0.4093, 0.2464, -0.7995), (-0.5316, 0.3219, -1.024), (-0.5746, 0.4234, -1.288), (-0.5316, 0.5094, -1.553), (-0.4809, 0.478, -1.763), (-0.365, 0.4065, -1.937), (-0.09259, 0.2158, -0.6497), (-0.1625, 0.3987, -0.7995), (-0.2093, 0.5209, -1.024), (-0.2257, 0.6388, -1.288), (-0.2093, 0.7083, -1.553), (-0.1899, 0.6576, -1.763), (-0.1457, 0.542, -1.937), (0.07246, 0.2158, -0.6497), (0.1424, 0.3987, -0.7995), (0.1892, 0.5209, -1.024), (0.2056, 0.6388, -1.288), (0.1892, 0.7083, -1.553), (0.1698, 0.6576, -1.763), (0.1255, 0.542, -1.937), (-0.01007, 8.415e-08, -0.5971), (0.206, 0.1333, -0.6497), (0.3891, 0.2464, -0.7995), (0.5115, 0.3219, -1.024), (0.5545, 0.4234, -1.288), (0.5115, 0.5094, -1.553), (0.4607, 0.478, -1.763), (0.3449, 0.4065, -1.937), (0.257, 1.191e-07, -0.6497), (0.4834, 3.077e-08, -0.7995), (0.6346, -4.569e-09, -1.024), (0.6878, 6.61e-08, -1.288), (0.6346, -4.569e-09, -1.553), (0.5719, 1.399e-08, -1.763), (0.4287, 8.299e-08, -1.937), (0.206, -0.1333, -0.6497), (0.3891, -0.1589, -0.7995), (0.5115, -0.2844, -1.024), (0.5545, -0.311, -1.288), (0.5115, -0.3219, -1.553), (0.4607, -0.2906, -1.763), (0.3449, -0.2191, -1.937), (0.07246, -0.2158, -0.6497), (0.1424, -0.3112, -0.7995), (0.1892, -0.4834, -1.024), (0.2056, -0.5263, -1.288), (0.1892, -0.5209, -1.553), (0.1698, -0.4702, -1.763), (0.1255, -0.3545, -1.937), (-0.01007, 1.411e-07, -2.024), (-0.09259, -0.2158, -0.6497), (-0.1625, -0.3112, -0.7995), (-0.2093, -0.4834, -1.024), (-0.2257, -0.5263, -1.288), (-0.2093, -0.5209, -1.553), (-0.1899, -0.4702, -1.763), (-0.1457, -0.3545, -1.937), (-0.2261, -0.1333, -0.6497), (-0.4093, -0.1589, -0.7995), (-0.5316, -0.2844, -1.024), (-0.5746, -0.311, -1.288), (-0.5316, -0.3219, -1.553), (-0.4809, -0.2906, -1.763), (-0.365, -0.2191, -1.937), (-0.7494, -0.003535, 1.068), (-0.9747, -0.003535, 0.9277), (-1.085, -0.003535, 0.7629), (-0.7123, 0.1107, 1.068), (-0.8456, 0.2076, 0.9579), (-0.9347, 0.2723, 0.7931), (-0.7123, -0.1178, 1.068), (-0.9061, -0.2587, 0.9277), (-0.9952, -0.3234, 0.7629), (0.9717, 0.2818, 0.9287), (1.09, 0.3681, 0.709), (0.8434, 0.0003467, 1.076), (1.063, 0.0003466, 0.9287), (1.21, 0.0003466, 0.709), (0.7939, -0.152, 1.076), (0.9717, -0.3399, 0.9287), (1.09, -0.4262, 0.709), (0.4728, 0.2721, -2.251), (-0.5481, -4.843e-08, -1.435), (-0.6554, -4.843e-08, -1.542), (-0.7271, -4.843e-08, -1.701), (-0.7523, -4.843e-08, -1.89), (-0.7271, -4.843e-08, -2.078), (-0.7066, -4.657e-08, -2.238), (-0.6274, -4.657e-08, -2.314), (0.4792, 0.2917, -2.09), (0.4869, 0.3158, -1.902), (-0.524, 0.07468, -1.435), (-0.6108, 0.138, -1.542), (-0.6688, 0.1803, -1.701), (-0.6891, 0.1951, -1.89), (-0.6688, 0.1803, -2.078), (-0.6521, 0.1682, -2.238), (-0.5881, 0.1214, -2.314), (0.4792, 0.2917, -1.714), (0.457, 0.2233, -1.554), (-0.4607, 0.1208, -1.435), (-0.4938, 0.2233, -1.542), (-0.516, 0.2917, -1.701), (-0.5238, 0.3158, -1.89), (-0.516, 0.2917, -2.078), (-0.5096, 0.2721, -2.238), (-0.4852, 0.1965, -2.314), (0.4238, 0.1208, -1.448), (0.3211, 0.1965, -2.326), (-0.3825, 0.1208, -1.435), (-0.3493, 0.2233, -1.542), (-0.3272, 0.2917, -1.701), (-0.3194, 0.3158, -1.89), (-0.3272, 0.2917, -2.078), (-0.3335, 0.2721, -2.238), (-0.358, 0.1965, -2.314), (0.2967, 0.2721, -2.251), (-0.4216, -7.823e-08, -1.398), (-0.3192, 0.07468, -1.435), (-0.2324, 0.138, -1.542), (-0.1744, 0.1803, -1.701), (-0.154, 0.1951, -1.89), (-0.1744, 0.1803, -2.078), (-0.191, 0.1682, -2.238), (-0.2551, 0.1214, -2.314), (0.2903, 0.2917, -2.09), (0.2825, 0.3158, -1.902), (-0.295, -5.774e-08, -1.435), (-0.1877, -1.08e-07, -1.542), (-0.116, -1.267e-07, -1.701), (-0.09087, -8.754e-08, -1.89), (-0.116, -1.267e-07, -2.078), (-0.1366, -1.192e-07, -2.238), (-0.2158, -8.009e-08, -2.314), (0.2903, 0.2917, -1.714), (0.3125, 0.2233, -1.554), (-0.3192, -0.07468, -1.435), (-0.2324, -0.138, -1.542), (-0.1744, -0.1803, -1.701), (-0.154, -0.1951, -1.89), (-0.1744, -0.1803, -2.078), (-0.191, -0.1682, -2.238), (-0.2551, -0.1214, -2.314), (0.3456, 0.1208, -1.448), (0.2182, 0.1214, -2.326), (-0.3825, -0.1208, -1.435), (-0.3493, -0.2233, -1.542), (-0.3272, -0.2917, -1.701), (-0.3194, -0.3158, -1.89), (-0.3272, -0.2917, -2.078), (-0.3335, -0.2721, -2.238), (-0.358, -0.1965, -2.314), (-0.4216, -4.657e-08, -2.375), (0.1542, 0.1682, -2.251), (-0.4607, -0.1208, -1.435), (-0.4938, -0.2233, -1.542), (-0.516, -0.2917, -1.701), (-0.5238, -0.3158, -1.89), (-0.516, -0.2917, -2.078), (-0.5096, -0.2721, -2.238), (-0.4852, -0.1965, -2.314), (0.1376, 0.1803, -2.09), (0.1172, 0.1951, -1.902), (-0.524, -0.07468, -1.435), (-0.6108, -0.138, -1.542), (-0.6688, -0.1803, -1.701), (-0.6891, -0.1951, -1.89), (-0.6688, -0.1803, -2.078), (-0.6521, -0.1682, -2.238), (-0.5881, -0.1214, -2.314), (0.1376, 0.1803, -1.714), (0.1956, 0.138, -1.554), (0.2824, 0.07468, -1.448), (0.1789, -4.487e-08, -2.326), (0.09975, -4.487e-08, -2.251), (0.07921, -4.674e-08, -2.09), (0.05404, -4.674e-08, -1.902), (0.07921, -4.674e-08, -1.714), (0.1509, -4.674e-08, -1.554), (0.2582, -4.674e-08, -1.448), (0.4483, 0.1965, -2.326), (0.3847, -7.654e-08, -1.41), (0.4871, 0.07468, -1.448), (0.5739, 0.138, -1.554), (0.6319, 0.1803, -1.714), (0.6523, 0.1951, -1.902), (0.6319, 0.1803, -2.09), (0.6153, 0.1682, -2.251), (0.5512, 0.1214, -2.326), (0.5113, -5.605e-08, -1.448), (0.6186, -1.063e-07, -1.554), (0.6903, -1.25e-07, -1.714), (0.7154, -8.585e-08, -1.902), (0.6903, -1.25e-07, -2.09), (0.6697, -1.175e-07, -2.251), (0.5905, -7.84e-08, -2.326), (0.4871, -0.07468, -1.448), (0.5739, -0.138, -1.554), (0.6319, -0.1803, -1.714), (0.6523, -0.1951, -1.902), (0.6319, -0.1803, -2.09), (0.6153, -0.1682, -2.251), (0.5512, -0.1214, -2.326), (0.4238, -0.1208, -1.448), (0.457, -0.2233, -1.554), (0.4792, -0.2917, -1.714), (0.4869, -0.3158, -1.902), (0.4792, -0.2917, -2.09), (0.4728, -0.2721, -2.251), (0.4483, -0.1965, -2.326), (0.3847, -4.487e-08, -2.387), (0.3456, -0.1208, -1.448), (0.3125, -0.2233, -1.554), (0.2903, -0.2917, -1.714), (0.2825, -0.3158, -1.902), (0.2903, -0.2917, -2.09), (0.2967, -0.2721, -2.251), (0.3211, -0.1965, -2.326), (0.2824, -0.07468, -1.448), (0.1956, -0.138, -1.554), (0.1376, -0.1803, -1.714), (0.1172, -0.1951, -1.902), (0.1376, -0.1803, -2.09), (0.1542, -0.1682, -2.251), (0.2182, -0.1214, -2.326), (-1.489, -4.993e-08, -1.042), (-1.253, -4.993e-08, -1.173), (-1.073, -5.43e-08, -1.146), (-0.9414, -5.623e-08, -1.115), (-0.7059, -5.623e-08, -1.037), (-0.507, -5.623e-08, -0.9848), (-0.375, -5.623e-08, -0.9665), (-1.49, 0.05512, -1.013), (-1.254, 0.1019, -1.118), (-1.074, 0.09317, -1.096), (-0.9424, 0.08252, -1.07), (-0.7068, 0.07624, -0.9958), (-0.5077, 0.05835, -0.9534), (-0.3754, 0.03158, -0.9495), (-1.492, 0.08919, -0.9349), (-1.258, 0.1648, -0.9739), (-1.077, 0.1507, -0.9647), (-0.9449, 0.1335, -0.9538), (-0.7091, 0.1234, -0.9465), (-0.5095, 0.09441, -0.9293), (-0.3764, 0.05109, -0.9049), (-1.494, 0.08919, -0.8387), (-1.261, 0.1648, -0.7961), (-1.081, 0.1507, -0.8021), (-0.948, 0.1335, -0.8098), (-0.712, 0.1234, -0.8135), (-0.5117, 0.09441, -0.8275), (-0.3776, 0.05109, -0.8498), (-1.575, -7.168e-08, -0.8875), (-1.495, 0.05512, -0.7609), (-1.264, 0.1019, -0.6523), (-1.084, 0.09317, -0.6705), (-0.9505, 0.08252, -0.6934), (-0.7143, 0.07624, -0.7059), (-0.5135, 0.05835, -0.7451), (-0.3785, 0.03158, -0.8052), (-1.496, -5.723e-08, -0.7312), (-1.266, -9.375e-08, -0.5974), (-1.085, -9.521e-08, -0.6203), (-0.9515, -7.297e-08, -0.6489), (-0.7152, -8.97e-08, -0.6647), (-0.5141, -8.133e-08, -0.7137), (-0.3789, -6.46e-08, -0.7882), (-1.495, -0.05512, -0.7609), (-1.264, -0.1019, -0.6523), (-1.084, -0.09317, -0.6706), (-0.9505, -0.08252, -0.6934), (-0.7143, -0.07624, -0.7059), (-0.5135, -0.05835, -0.7451), (-0.3785, -0.03158, -0.8052), (-1.494, -0.08919, -0.8387), (-1.261, -0.1648, -0.7961), (-1.081, -0.1507, -0.8021), (-0.948, -0.1335, -0.8098), (-0.712, -0.1234, -0.8135), (-0.5117, -0.09441, -0.8275), (-0.3776, -0.05109, -0.8498), (-0.33, -5.623e-08, -0.877), (-1.492, -0.08919, -0.9349), (-1.258, -0.1648, -0.9739), (-1.077, -0.1507, -0.9647), (-0.9449, -0.1335, -0.9538), (-0.7091, -0.1234, -0.9465), (-0.5095, -0.09441, -0.9293), (-0.3764, -0.05109, -0.9049), (-1.49, -0.05512, -1.013), (-1.254, -0.1019, -1.118), (-1.074, -0.09317, -1.096), (-0.9424, -0.08252, -1.07), (-0.7068, -0.07624, -1.054), (-0.5077, -0.05835, -1.012), (-0.3754, -0.03158, -0.9495), (1.461, -4.563e-09, -1.05), (1.356, -3.126e-09, -1.116), (1.108, -3.126e-09, -1.181), (0.9667, -5.351e-09, -1.155), (0.7947, -6.419e-09, -1.107), (0.6137, -6.419e-09, -1.059), (0.4927, -6.419e-09, -0.9874), (1.461, 0.1368, -1.022), (1.356, 0.1977, -1.075), (1.108, 0.2583, -1.128), (0.9667, 0.2342, -1.107), (0.7947, 0.1891, -1.068), (0.6137, 0.1447, -1.029), (0.4927, 0.07831, -0.9713), (1.461, 0.2214, -0.9486), (1.356, 0.3199, -0.9689), (1.108, 0.418, -0.989), (0.9667, 0.379, -0.981), (0.7947, 0.3059, -0.966), (0.6137, 0.2341, -0.9512), (0.4927, 0.1267, -0.9292), (1.461, 0.2214, -0.8576), (1.356, 0.3199, -0.8374), (1.108, 0.418, -0.8172), (0.9667, 0.379, -0.8253), (0.7947, 0.3059, -0.8403), (0.6137, 0.2341, -0.855), (0.4927, 0.1267, -0.8771), (1.536, -5.854e-08, -0.9031), (1.461, 0.1368, -0.784), (1.356, 0.1977, -0.731), (1.108, 0.2583, -0.6782), (0.9667, 0.2342, -0.6992), (0.7947, 0.1891, -0.7385), (0.6137, 0.1447, -0.7772), (0.4927, 0.07831, -0.835), (1.461, -2.269e-08, -0.7559), (1.356, -8.819e-08, -0.6904), (1.108, -1.165e-07, -0.6252), (0.9667, -5.285e-08, -0.6511), (0.7947, -8.943e-08, -0.6997), (0.6137, -6.867e-08, -0.7474), (0.4927, -2.717e-08, -0.8189), (1.461, -0.1368, -0.784), (1.356, -0.1977, -0.731), (1.108, -0.2583, -0.6782), (0.9667, -0.2342, -0.6992), (0.7947, -0.1891, -0.7385), (0.6137, -0.1447, -0.7772), (0.4927, -0.07831, -0.835), (1.461, -0.2214, -0.8576), (1.356, -0.3199, -0.8374), (1.108, -0.418, -0.8172), (0.9667, -0.379, -0.8253), (0.7947, -0.3059, -0.8403), (0.6137, -0.2341, -0.855), (0.4927, -0.1267, -0.8771), (0.4502, -6.419e-09, -0.9031), (1.461, -0.2214, -0.9486), (1.356, -0.3199, -0.9689), (1.108, -0.418, -0.989), (0.9667, -0.379, -0.981), (0.7947, -0.3059, -0.966), (0.6137, -0.2341, -0.9512), (0.4927, -0.1267, -0.9292), (1.461, -0.1368, -1.022), (1.356, -0.1977, -1.075), (1.108, -0.2583, -1.128), (0.9667, -0.2342, -1.107), (0.7947, -0.1891, -1.068), (0.6137, -0.1447, -1.029), (0.4927, -0.07831, -0.9713)], [], [(7, 8, 147, 146), (4, 3, 10, 11), (3, 2, 9, 10), (6, 5, 12, 13), (65, 64, 149, 150), (5, 4, 11, 12), (10, 9, 16, 17), (13, 12, 19, 20), (9, 8, 15, 16), (12, 11, 18, 19), (8, 7, 14, 15), (11, 10, 17, 18), (17, 16, 23, 24), (20, 19, 26, 27), (16, 15, 22, 23), (19, 18, 25, 26), (15, 14, 21, 22), (18, 17, 24, 25), (24, 23, 31, 32), (27, 26, 34, 35), (23, 22, 30, 31), (26, 25, 33, 34), (22, 21, 29, 30), (25, 24, 32, 33), (32, 31, 37, 38), (35, 34, 40, 41), (30, 29, 1, 152), (34, 33, 39, 40), (44, 37, 156, 159), (33, 32, 38, 39), (38, 37, 44, 45), (41, 40, 47, 48), (37, 31, 153, 156), (40, 39, 46, 47), (31, 30, 152, 153), (39, 38, 45, 46), (45, 44, 51, 52), (48, 47, 54, 55), (44, 43, 50, 51), (47, 46, 53, 54), (43, 42, 49, 50), (46, 45, 52, 53), (52, 51, 59, 60), (55, 54, 62, 63), (51, 50, 58, 59), (54, 53, 61, 62), (50, 49, 57, 58), (53, 52, 60, 61), (60, 59, 66, 67), (63, 62, 69, 70), (59, 58, 65, 66), (62, 61, 68, 69), (58, 57, 64, 65), (61, 60, 67, 68), (56, 6, 13), (0, 28, 7), (56, 13, 20), (7, 28, 14), (56, 20, 27), (14, 28, 21), (56, 27, 35), (21, 28, 29), (56, 35, 41), (29, 28, 36), (56, 41, 48), (36, 28, 42), (56, 48, 55), (42, 28, 49), (56, 55, 63), (49, 28, 57), (56, 63, 70), (57, 28, 64), (56, 70, 6), (64, 28, 0), (67, 66, 2, 3), (70, 69, 5, 6), (9, 2, 145, 148), (69, 68, 4, 5), (8, 9, 148, 147), (68, 67, 3, 4), (77, 76, 83, 84), (73, 72, 79, 80), (76, 75, 82, 83), (72, 71, 78, 79), (75, 74, 81, 82), (74, 73, 80, 81), (79, 78, 85, 86), (82, 81, 88, 89), (81, 80, 87, 88), (84, 83, 90, 91), (80, 79, 86, 87), (83, 82, 89, 90), (86, 85, 92, 93), (89, 88, 95, 96), (88, 87, 94, 95), (91, 90, 97, 98), (87, 86, 93, 94), (90, 89, 96, 97), (93, 92, 100, 101), (96, 95, 103, 104), (95, 94, 102, 103), (98, 97, 105, 106), (94, 93, 101, 102), (97, 96, 104, 105), (101, 100, 107, 108), (104, 103, 110, 111), (103, 102, 109, 110), (106, 105, 112, 113), (102, 101, 108, 109), (105, 104, 111, 112), (108, 107, 114, 115), (111, 110, 117, 118), (110, 109, 116, 117), (113, 112, 119, 120), (109, 108, 115, 116), (112, 111, 118, 119), (115, 114, 121, 122), (118, 117, 124, 125), (117, 116, 123, 124), (120, 119, 126, 127), (116, 115, 122, 123), (119, 118, 125, 126), (122, 121, 129, 130), (125, 124, 132, 133), (124, 123, 131, 132), (127, 126, 134, 135), (123, 122, 130, 131), (126, 125, 133, 134), (130, 129, 136, 137), (133, 132, 139, 140), (132, 131, 138, 139), (135, 134, 141, 142), (131, 130, 137, 138), (134, 133, 140, 141), (128, 77, 84), (71, 99, 78), (128, 84, 91), (78, 99, 85), (128, 91, 98), (85, 99, 92), (128, 98, 106), (92, 99, 100), (128, 106, 113), (100, 99, 107), (128, 113, 120), (107, 99, 114), (128, 120, 127), (114, 99, 121), (128, 127, 135), (121, 99, 129), (128, 135, 142), (129, 99, 136), (137, 136, 71, 72), (140, 139, 74, 75), (128, 142, 77), (136, 99, 71), (139, 138, 73, 74), (142, 141, 76, 77), (138, 137, 72, 73), (141, 140, 75, 76), (144, 143, 146, 147), (145, 144, 147, 148), (151, 150, 144, 145), (150, 149, 143, 144), (2, 66, 151, 145), (0, 7, 146, 143), (64, 0, 143, 149), (66, 65, 150, 151), (153, 152, 155, 156), (152, 1, 154, 155), (156, 155, 158, 159), (155, 154, 157, 158), (43, 44, 159, 158), (29, 36, 154, 1), (36, 42, 157, 154), (42, 43, 158, 157), (162, 161, 170, 171), (165, 164, 173, 174), (267, 266, 273, 274), (264, 263, 270, 271), (164, 163, 172, 173), (167, 166, 175, 176), (163, 162, 171, 172), (166, 165, 174, 175), (168, 169, 264, 265), (178, 186, 261, 262), (173, 172, 181, 182), (176, 175, 184, 185), (172, 171, 180, 181), (175, 174, 183, 184), (171, 170, 179, 180), (174, 173, 182, 183), (160, 168, 265, 266), (177, 178, 262, 263), (182, 181, 190, 191), (185, 184, 193, 194), (181, 180, 189, 190), (184, 183, 192, 193), (180, 179, 188, 189), (183, 182, 191, 192), (259, 160, 266, 267), (169, 177, 263, 264), (191, 190, 199, 200), (194, 193, 202, 203), (190, 189, 198, 199), (193, 192, 201, 202), (189, 188, 197, 198), (192, 191, 200, 201), (204, 205, 169, 168), (214, 222, 186, 178), (200, 199, 208, 209), (203, 202, 211, 212), (199, 198, 207, 208), (202, 201, 210, 211), (198, 197, 206, 207), (201, 200, 209, 210), (195, 204, 168, 160), (213, 214, 178, 177), (209, 208, 217, 218), (212, 211, 220, 221), (208, 207, 216, 217), (211, 210, 219, 220), (207, 206, 215, 216), (210, 209, 218, 219), (187, 195, 160, 259), (205, 213, 177, 169), (218, 217, 226, 227), (221, 220, 229, 230), (217, 216, 225, 226), (220, 219, 228, 229), (216, 215, 224, 225), (219, 218, 227, 228), (240, 241, 205, 204), (250, 251, 222, 214), (227, 226, 235, 236), (230, 229, 238, 239), (226, 225, 234, 235), (229, 228, 237, 238), (225, 224, 233, 234), (228, 227, 236, 237), (232, 240, 204, 195), (249, 250, 214, 213), (236, 235, 244, 245), (239, 238, 247, 248), (235, 234, 243, 244), (238, 237, 246, 247), (234, 233, 242, 243), (237, 236, 245, 246), (223, 232, 195, 187), (241, 249, 213, 205), (253, 254, 240, 232), (256, 257, 250, 249), (252, 253, 232, 223), (255, 256, 249, 241), (254, 255, 241, 240), (257, 258, 251, 250), (231, 167, 176), (161, 196, 170), (231, 176, 185), (170, 196, 179), (231, 185, 194), (179, 196, 188), (231, 194, 203), (188, 196, 197), (231, 203, 212), (197, 196, 206), (231, 212, 221), (206, 196, 215), (231, 221, 230), (215, 196, 224), (231, 230, 239), (224, 196, 233), (231, 239, 248), (233, 196, 242), (231, 248, 167), (242, 196, 161), (245, 244, 163, 164), (248, 247, 166, 167), (244, 243, 162, 163), (247, 246, 165, 166), (243, 242, 161, 162), (246, 245, 164, 165), (263, 262, 269, 270), (266, 265, 272, 273), (262, 261, 268, 269), (265, 264, 271, 272), (271, 270, 277, 278), (274, 273, 280, 281), (270, 269, 276, 277), (273, 272, 279, 280), (269, 268, 275, 276), (272, 271, 278, 279), (278, 277, 284, 285), (281, 280, 287, 288), (277, 276, 283, 284), (280, 279, 286, 287), (276, 275, 282, 283), (279, 278, 285, 286), (285, 284, 292, 293), (288, 287, 295, 296), (284, 283, 291, 292), (287, 286, 294, 295), (283, 282, 290, 291), (286, 285, 293, 294), (293, 292, 299, 300), (296, 295, 302, 303), (292, 291, 298, 299), (295, 294, 301, 302), (291, 290, 297, 298), (294, 293, 300, 301), (289, 252, 223), (258, 260, 251), (289, 223, 187), (251, 260, 222), (289, 187, 259), (222, 260, 186), (289, 259, 267), (186, 260, 261), (289, 267, 274), (261, 260, 268), (289, 274, 281), (268, 260, 275), (289, 281, 288), (275, 260, 282), (289, 288, 296), (282, 260, 290), (289, 296, 303), (290, 260, 297), (289, 303, 252), (297, 260, 258), (300, 299, 256, 255), (303, 302, 253, 252), (299, 298, 257, 256), (302, 301, 254, 253), (298, 297, 258, 257), (301, 300, 255, 254), (308, 307, 314, 315), (307, 306, 313, 314), (310, 309, 316, 317), (306, 305, 312, 313), (309, 308, 315, 316), (305, 304, 311, 312), (317, 316, 323, 324), (313, 312, 319, 320), (316, 315, 322, 323), (312, 311, 318, 319), (315, 314, 321, 322), (314, 313, 320, 321), (324, 323, 330, 331), (320, 319, 326, 327), (323, 322, 329, 330), (319, 318, 325, 326), (322, 321, 328, 329), (321, 320, 327, 328), (331, 330, 338, 339), (327, 326, 334, 335), (330, 329, 337, 338), (326, 325, 333, 334), (329, 328, 336, 337), (328, 327, 335, 336), (339, 338, 345, 346), (335, 334, 341, 342), (338, 337, 344, 345), (334, 333, 340, 341), (337, 336, 343, 344), (336, 335, 342, 343), (346, 345, 352, 353), (342, 341, 348, 349), (345, 344, 351, 352), (341, 340, 347, 348), (344, 343, 350, 351), (343, 342, 349, 350), (353, 352, 359, 360), (349, 348, 355, 356), (352, 351, 358, 359), (348, 347, 354, 355), (351, 350, 357, 358), (350, 349, 356, 357), (360, 359, 367, 368), (356, 355, 363, 364), (359, 358, 366, 367), (355, 354, 362, 363), (358, 357, 365, 366), (357, 356, 364, 365), (368, 367, 374, 375), (364, 363, 370, 371), (367, 366, 373, 374), (363, 362, 369, 370), (366, 365, 372, 373), (365, 364, 371, 372), (361, 310, 317), (304, 332, 311), (361, 317, 324), (311, 332, 318), (361, 324, 331), (318, 332, 325), (361, 331, 339), (325, 332, 333), (361, 339, 346), (333, 332, 340), (361, 346, 353), (340, 332, 347), (361, 353, 360), (347, 332, 354), (361, 360, 368), (354, 332, 362), (361, 368, 375), (362, 332, 369), (375, 374, 309, 310), (371, 370, 305, 306), (374, 373, 308, 309), (370, 369, 304, 305), (373, 372, 307, 308), (361, 375, 310), (369, 332, 304), (372, 371, 306, 307), (379, 378, 385, 386), (382, 381, 388, 389), (378, 377, 384, 385), (381, 380, 387, 388), (377, 376, 383, 384), (380, 379, 386, 387), (385, 384, 391, 392), (388, 387, 394, 395), (384, 383, 390, 391), (387, 386, 393, 394), (386, 385, 392, 393), (389, 388, 395, 396), (392, 391, 398, 399), (395, 394, 401, 402), (391, 390, 397, 398), (394, 393, 400, 401), (393, 392, 399, 400), (396, 395, 402, 403), (399, 398, 406, 407), (402, 401, 409, 410), (398, 397, 405, 406), (401, 400, 408, 409), (400, 399, 407, 408), (403, 402, 410, 411), (407, 406, 413, 414), (410, 409, 416, 417), (406, 405, 412, 413), (409, 408, 415, 416), (408, 407, 414, 415), (411, 410, 417, 418), (414, 413, 420, 421), (417, 416, 423, 424), (413, 412, 419, 420), (416, 415, 422, 423), (415, 414, 421, 422), (418, 417, 424, 425), (421, 420, 427, 428), (424, 423, 430, 431), (420, 419, 426, 427), (423, 422, 429, 430), (422, 421, 428, 429), (425, 424, 431, 432), (428, 427, 435, 436), (431, 430, 438, 439), (427, 426, 434, 435), (430, 429, 437, 438), (429, 428, 436, 437), (432, 431, 439, 440), (436, 435, 442, 443), (439, 438, 445, 446), (435, 434, 441, 442), (438, 437, 444, 445), (437, 436, 443, 444), (440, 439, 446, 447), (433, 382, 389), (376, 404, 383), (433, 389, 396), (383, 404, 390), (433, 396, 403), (390, 404, 397), (433, 403, 411), (397, 404, 405), (433, 411, 418), (405, 404, 412), (433, 418, 425), (412, 404, 419), (433, 425, 432), (419, 404, 426), (433, 432, 440), (426, 404, 434), (433, 440, 447), (434, 404, 441), (443, 442, 377, 378), (446, 445, 380, 381), (442, 441, 376, 377), (445, 444, 379, 380), (433, 447, 382), (441, 404, 376), (444, 443, 378, 379), (447, 446, 381, 382)])
me_sphere.use_remesh_preserve_volume = False
me_sphere.use_remesh_preserve_attributes = False
me_sphere.use_mirror_vertex_groups = False
me_sphere.update()

# ---- objects
ob_plane_006 = bpy.data.objects.new('Plane.006', me_plane_006)
ob_lamp = bpy.data.objects.new('Lamp', light_lamp)
ob_camera = bpy.data.objects.new('Camera', cam_camera)
ob_sphere = bpy.data.objects.new('Sphere', me_sphere)

# ---- transforms, parenting, visibility, modifiers, constraints
ob_plane_006.location = (-3.479, -0.01133, 0.0)
ob_plane_006.scale = (3.443, 3.443, 3.443)
ob_plane_006.lineart.crease_threshold = 0.0
ob_lamp.location = (4.076, 1.005, 5.904)
ob_lamp.rotation_euler = (0.6503, 0.05522, 1.866)
ob_lamp.lock_rotations_4d = False
ob_lamp.empty_display_type = 'ARROWS'
ob_lamp.color = (0.0, 0.0, 0.0, 0.0)
ob_lamp.lineart.crease_threshold = 0.0
ob_camera.location = (7.481, -6.508, 5.344)
ob_camera.rotation_euler = (1.109, 0.01082, 0.8149)
ob_camera.lock_rotations_4d = False
ob_camera.empty_display_type = 'ARROWS'
ob_camera.color = (0.0, 0.0, 0.0, 0.0)
ob_camera.display_type = 'WIRE'
ob_camera.lineart.crease_threshold = 0.0
ob_sphere.location = (-3.475, 0.0, 1.698)
ob_sphere.scale = (1.052, 1.052, 1.052)
ob_sphere.lineart.crease_threshold = 0.0
_m = ob_sphere.modifiers.new('Subsurf', 'SUBSURF')
_m.uv_smooth = 'PRESERVE_CORNERS'
_m.quality = 2
_m.show_only_control_edges = False

# ---- collection membership
col_collection_1.objects.link(ob_plane_006)
col_collection_1.objects.link(ob_lamp)
col_collection_1.objects.link(ob_camera)
col_collection_1.objects.link(ob_sphere)

# ---- scene / render settings (as saved in the file)
scene.camera = ob_camera
scene.frame_start = 1; scene.frame_end = 250; scene.frame_set(1)
scene.render.engine = 'BLENDER_EEVEE_NEXT'
scene.render.image_settings.color_mode = 'RGB'
scene.render.image_settings.compression = 90
scene.render.resolution_percentage = 50
scene.render.dither_intensity = 0.0
scene.render.bake_margin = 2
scene.render.bake_bias = 0.0
scene.cycles.use_denoising = False
scene.cycles.samples = 10
scene.cycles.sampling_pattern = 'TABULATED_SOBOL'
scene.cycles.light_sampling_threshold = 0.0
scene.cycles.use_adaptive_sampling = False
scene.cycles.use_light_tree = False
scene.cycles.blur_glossy = 0.0
scene.cycles.volume_bounces = 1
scene.cycles.pixel_filter_type = 'GAUSSIAN'
scene.cycles.sample_clamp_indirect = 0.0
scene.view_settings.view_transform = 'Standard'
bpy.context.view_layer.update()
